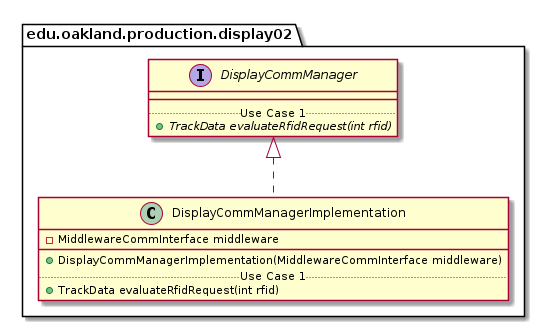

The diagram above was rendered by PlantUML. Its source (embedded in the PNG):
@startuml DisplayCommManagerImplementation_DirectDependencies


package edu.oakland.production.display02 {
    class DisplayCommManagerImplementation {
        - MiddlewareCommInterface middleware
        __
        + DisplayCommManagerImplementation(MiddlewareCommInterface middleware)
        .. Use Case 1 ..
        + TrackData evaluateRfidRequest(int rfid)        
    }
}



package edu.oakland.production.display02 {
    interface DisplayCommManager {
        __
        .. Use Case 1 ..
        {abstract} + TrackData evaluateRfidRequest(int rfid)
    }
}

DisplayCommManagerImplementation .up.|> DisplayCommManager





@enduml